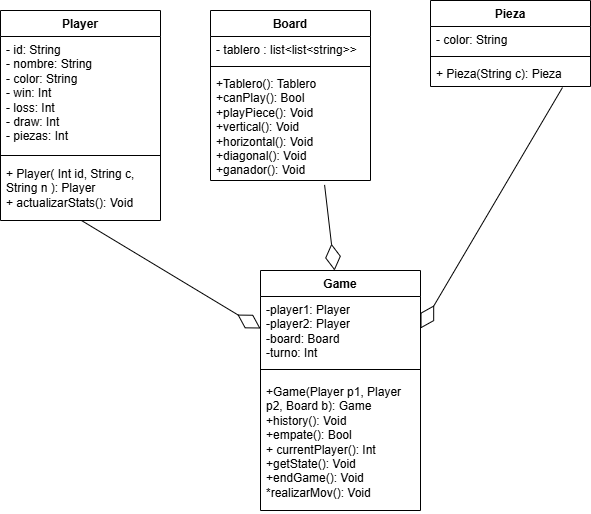

The diagram above was exported from draw.io. Its source (the exported page's mxGraphModel, read from the mxfile embedded in the PNG):
<mxGraphModel dx="1173" dy="579" grid="1" gridSize="10" guides="1" tooltips="1" connect="1" arrows="1" fold="1" page="1" pageScale="1" pageWidth="850" pageHeight="1100" background="none" math="0" shadow="0">
  <root>
    <mxCell id="0" />
    <mxCell id="1" parent="0" />
    <mxCell id="hmff11woFaPY-ssL2mC5-3" value="Player" style="swimlane;fontStyle=1;align=center;verticalAlign=top;childLayout=stackLayout;horizontal=1;startSize=26;horizontalStack=0;resizeParent=1;resizeParentMax=0;resizeLast=0;collapsible=1;marginBottom=0;whiteSpace=wrap;html=1;" parent="1" vertex="1">
      <mxGeometry x="130" y="60" width="160" height="210" as="geometry" />
    </mxCell>
    <mxCell id="hmff11woFaPY-ssL2mC5-4" value="- id: String&lt;div&gt;- nombre: String&lt;/div&gt;&lt;div&gt;- color: String&lt;/div&gt;&lt;div&gt;- win: Int&lt;/div&gt;&lt;div&gt;- loss: Int&lt;/div&gt;&lt;div&gt;- draw: Int&lt;/div&gt;&lt;div&gt;- piezas: Int&lt;/div&gt;" style="text;strokeColor=none;fillColor=none;align=left;verticalAlign=top;spacingLeft=4;spacingRight=4;overflow=hidden;rotatable=0;points=[[0,0.5],[1,0.5]];portConstraint=eastwest;whiteSpace=wrap;html=1;" parent="hmff11woFaPY-ssL2mC5-3" vertex="1">
      <mxGeometry y="26" width="160" height="114" as="geometry" />
    </mxCell>
    <mxCell id="hmff11woFaPY-ssL2mC5-5" value="" style="line;strokeWidth=1;fillColor=none;align=left;verticalAlign=middle;spacingTop=-1;spacingLeft=3;spacingRight=3;rotatable=0;labelPosition=right;points=[];portConstraint=eastwest;strokeColor=inherit;" parent="hmff11woFaPY-ssL2mC5-3" vertex="1">
      <mxGeometry y="140" width="160" height="10" as="geometry" />
    </mxCell>
    <mxCell id="hmff11woFaPY-ssL2mC5-6" value="+ Player( Int id, String c, String n ): Player&lt;div&gt;+ actualizarStats(): Void&lt;/div&gt;&lt;div&gt;&lt;br&gt;&lt;/div&gt;" style="text;strokeColor=none;fillColor=none;align=left;verticalAlign=top;spacingLeft=4;spacingRight=4;overflow=hidden;rotatable=0;points=[[0,0.5],[1,0.5]];portConstraint=eastwest;whiteSpace=wrap;html=1;" parent="hmff11woFaPY-ssL2mC5-3" vertex="1">
      <mxGeometry y="150" width="160" height="60" as="geometry" />
    </mxCell>
    <mxCell id="hmff11woFaPY-ssL2mC5-11" value="Pieza" style="swimlane;fontStyle=1;align=center;verticalAlign=top;childLayout=stackLayout;horizontal=1;startSize=26;horizontalStack=0;resizeParent=1;resizeParentMax=0;resizeLast=0;collapsible=1;marginBottom=0;whiteSpace=wrap;html=1;" parent="1" vertex="1">
      <mxGeometry x="560" y="50" width="160" height="86" as="geometry" />
    </mxCell>
    <mxCell id="hmff11woFaPY-ssL2mC5-12" value="- color: String" style="text;strokeColor=none;fillColor=none;align=left;verticalAlign=top;spacingLeft=4;spacingRight=4;overflow=hidden;rotatable=0;points=[[0,0.5],[1,0.5]];portConstraint=eastwest;whiteSpace=wrap;html=1;" parent="hmff11woFaPY-ssL2mC5-11" vertex="1">
      <mxGeometry y="26" width="160" height="26" as="geometry" />
    </mxCell>
    <mxCell id="hmff11woFaPY-ssL2mC5-13" value="" style="line;strokeWidth=1;fillColor=none;align=left;verticalAlign=middle;spacingTop=-1;spacingLeft=3;spacingRight=3;rotatable=0;labelPosition=right;points=[];portConstraint=eastwest;strokeColor=inherit;" parent="hmff11woFaPY-ssL2mC5-11" vertex="1">
      <mxGeometry y="52" width="160" height="8" as="geometry" />
    </mxCell>
    <mxCell id="hmff11woFaPY-ssL2mC5-14" value="+ Pieza(String c): Pieza" style="text;strokeColor=none;fillColor=none;align=left;verticalAlign=top;spacingLeft=4;spacingRight=4;overflow=hidden;rotatable=0;points=[[0,0.5],[1,0.5]];portConstraint=eastwest;whiteSpace=wrap;html=1;" parent="hmff11woFaPY-ssL2mC5-11" vertex="1">
      <mxGeometry y="60" width="160" height="26" as="geometry" />
    </mxCell>
    <mxCell id="hmff11woFaPY-ssL2mC5-15" value="Board&lt;div&gt;&lt;br&gt;&lt;/div&gt;" style="swimlane;fontStyle=1;align=center;verticalAlign=top;childLayout=stackLayout;horizontal=1;startSize=26;horizontalStack=0;resizeParent=1;resizeParentMax=0;resizeLast=0;collapsible=1;marginBottom=0;whiteSpace=wrap;html=1;" parent="1" vertex="1">
      <mxGeometry x="340" y="60" width="160" height="170" as="geometry" />
    </mxCell>
    <mxCell id="hmff11woFaPY-ssL2mC5-16" value="- tablero : list&amp;lt;list&amp;lt;string&amp;gt;&amp;gt;" style="text;strokeColor=none;fillColor=none;align=left;verticalAlign=top;spacingLeft=4;spacingRight=4;overflow=hidden;rotatable=0;points=[[0,0.5],[1,0.5]];portConstraint=eastwest;whiteSpace=wrap;html=1;" parent="hmff11woFaPY-ssL2mC5-15" vertex="1">
      <mxGeometry y="26" width="160" height="26" as="geometry" />
    </mxCell>
    <mxCell id="hmff11woFaPY-ssL2mC5-17" value="" style="line;strokeWidth=1;fillColor=none;align=left;verticalAlign=middle;spacingTop=-1;spacingLeft=3;spacingRight=3;rotatable=0;labelPosition=right;points=[];portConstraint=eastwest;strokeColor=inherit;" parent="hmff11woFaPY-ssL2mC5-15" vertex="1">
      <mxGeometry y="52" width="160" height="8" as="geometry" />
    </mxCell>
    <mxCell id="hmff11woFaPY-ssL2mC5-18" value="&lt;div&gt;+Tablero(): Tablero&lt;/div&gt;+canPlay(): Bool&lt;div&gt;+playPiece(): Void&lt;/div&gt;&lt;div&gt;+vertical(): Void&lt;/div&gt;&lt;div&gt;+horizontal(): Void&lt;/div&gt;&lt;div&gt;+diagonal(): Void&lt;/div&gt;&lt;div&gt;+ganador(): Void&lt;/div&gt;" style="text;strokeColor=none;fillColor=none;align=left;verticalAlign=top;spacingLeft=4;spacingRight=4;overflow=hidden;rotatable=0;points=[[0,0.5],[1,0.5]];portConstraint=eastwest;whiteSpace=wrap;html=1;" parent="hmff11woFaPY-ssL2mC5-15" vertex="1">
      <mxGeometry y="60" width="160" height="110" as="geometry" />
    </mxCell>
    <mxCell id="LcxIi7wVxDrdDpLhEpyq-1" value="Game" style="swimlane;fontStyle=1;align=center;verticalAlign=top;childLayout=stackLayout;horizontal=1;startSize=26;horizontalStack=0;resizeParent=1;resizeParentMax=0;resizeLast=0;collapsible=1;marginBottom=0;whiteSpace=wrap;html=1;" vertex="1" parent="1">
      <mxGeometry x="390" y="320" width="160" height="240" as="geometry" />
    </mxCell>
    <mxCell id="LcxIi7wVxDrdDpLhEpyq-2" value="-player1: Player&lt;div&gt;-player2: Player&lt;/div&gt;&lt;div&gt;-board: Board&lt;/div&gt;&lt;div&gt;-turno: Int&lt;/div&gt;" style="text;strokeColor=none;fillColor=none;align=left;verticalAlign=top;spacingLeft=4;spacingRight=4;overflow=hidden;rotatable=0;points=[[0,0.5],[1,0.5]];portConstraint=eastwest;whiteSpace=wrap;html=1;" vertex="1" parent="LcxIi7wVxDrdDpLhEpyq-1">
      <mxGeometry y="26" width="160" height="64" as="geometry" />
    </mxCell>
    <mxCell id="LcxIi7wVxDrdDpLhEpyq-3" value="" style="line;strokeWidth=1;fillColor=none;align=left;verticalAlign=middle;spacingTop=-1;spacingLeft=3;spacingRight=3;rotatable=0;labelPosition=right;points=[];portConstraint=eastwest;strokeColor=inherit;" vertex="1" parent="LcxIi7wVxDrdDpLhEpyq-1">
      <mxGeometry y="90" width="160" height="18" as="geometry" />
    </mxCell>
    <mxCell id="LcxIi7wVxDrdDpLhEpyq-4" value="&lt;div&gt;+Game(Player p1, Player p2, Board b): Game&lt;/div&gt;+history(): Void&lt;div&gt;+empate(): Bool&lt;/div&gt;&lt;div&gt;+ currentPlayer(): Int&lt;/div&gt;&lt;div&gt;+getState(): Void&lt;/div&gt;&lt;div&gt;+endGame(): Void&lt;/div&gt;&lt;div&gt;*realizarMov(): Void&lt;/div&gt;" style="text;strokeColor=none;fillColor=none;align=left;verticalAlign=top;spacingLeft=4;spacingRight=4;overflow=hidden;rotatable=0;points=[[0,0.5],[1,0.5]];portConstraint=eastwest;whiteSpace=wrap;html=1;" vertex="1" parent="LcxIi7wVxDrdDpLhEpyq-1">
      <mxGeometry y="108" width="160" height="132" as="geometry" />
    </mxCell>
    <mxCell id="LcxIi7wVxDrdDpLhEpyq-5" value="" style="endArrow=diamondThin;endFill=0;endSize=24;html=1;rounded=0;entryX=0;entryY=0.5;entryDx=0;entryDy=0;exitX=0.506;exitY=1;exitDx=0;exitDy=0;exitPerimeter=0;" edge="1" parent="1" source="hmff11woFaPY-ssL2mC5-6" target="LcxIi7wVxDrdDpLhEpyq-2">
      <mxGeometry width="160" relative="1" as="geometry">
        <mxPoint x="270" y="290" as="sourcePoint" />
        <mxPoint x="430" y="290" as="targetPoint" />
      </mxGeometry>
    </mxCell>
    <mxCell id="LcxIi7wVxDrdDpLhEpyq-6" value="" style="endArrow=diamondThin;endFill=0;endSize=24;html=1;rounded=0;entryX=1;entryY=0.5;entryDx=0;entryDy=0;exitX=0.825;exitY=1.038;exitDx=0;exitDy=0;exitPerimeter=0;" edge="1" parent="1" source="hmff11woFaPY-ssL2mC5-14" target="LcxIi7wVxDrdDpLhEpyq-2">
      <mxGeometry width="160" relative="1" as="geometry">
        <mxPoint x="520" y="210" as="sourcePoint" />
        <mxPoint x="699" y="318" as="targetPoint" />
      </mxGeometry>
    </mxCell>
    <mxCell id="LcxIi7wVxDrdDpLhEpyq-7" value="" style="endArrow=diamondThin;endFill=0;endSize=24;html=1;rounded=0;entryX=0.463;entryY=0;entryDx=0;entryDy=0;exitX=0.713;exitY=1.04;exitDx=0;exitDy=0;exitPerimeter=0;entryPerimeter=0;" edge="1" parent="1" source="hmff11woFaPY-ssL2mC5-18" target="LcxIi7wVxDrdDpLhEpyq-1">
      <mxGeometry width="160" relative="1" as="geometry">
        <mxPoint x="512" y="200" as="sourcePoint" />
        <mxPoint x="370" y="475.5" as="targetPoint" />
      </mxGeometry>
    </mxCell>
  </root>
</mxGraphModel>